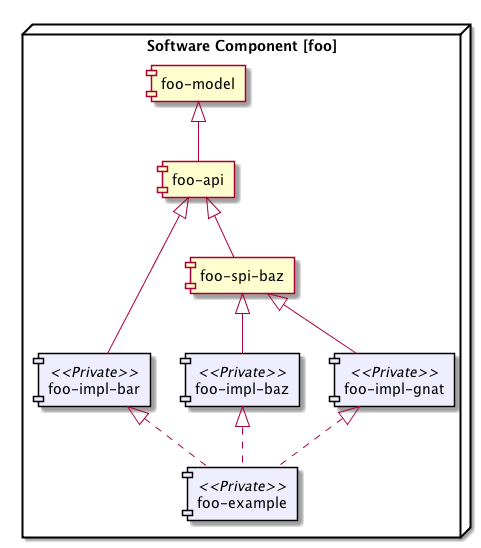

The diagram above was rendered by PlantUML. Its source (embedded in the PNG):
@startuml

skinparam component {
  BackgroundColor<<Private>> #EEEEFF
  BorderColor<<Private>> black
}

node "Software Component [foo]" {

    component "foo-impl-bar"<<Private>>
    component "foo-impl-baz"<<Private>>
    component "foo-impl-gnat"<<Private>>
    component "foo-example"<<Private>>

    [foo-model] <|-- [foo-api]
    [foo-api] <|--- [foo-impl-bar]
    [foo-api] <|-- [foo-spi-baz]
    [foo-spi-baz] <|-- [foo-impl-baz]
    [foo-spi-baz] <|-- [foo-impl-gnat]

    [foo-impl-bar] <|.. [foo-example]
    [foo-impl-baz] <|.. [foo-example]
    [foo-impl-gnat] <|.. [foo-example]
}

@enduml